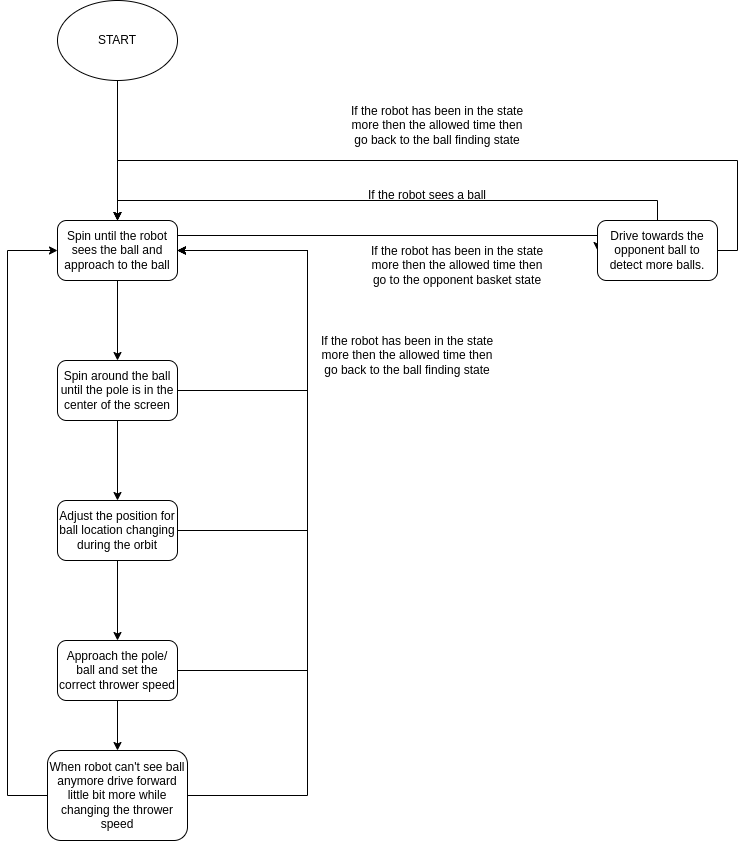

The diagram above was exported from draw.io. Its source (the exported page's mxGraphModel, read from the mxfile embedded in the PNG):
<mxGraphModel dx="1422" dy="1969" grid="1" gridSize="10" guides="1" tooltips="1" connect="1" arrows="1" fold="1" page="1" pageScale="1" pageWidth="827" pageHeight="1169" math="0" shadow="0">
  <root>
    <mxCell id="0" />
    <mxCell id="1" parent="0" />
    <mxCell id="FK0efyQE3GseSwHU8slS-3" value="" style="edgeStyle=orthogonalEdgeStyle;rounded=0;orthogonalLoop=1;jettySize=auto;html=1;" edge="1" parent="1" source="FK0efyQE3GseSwHU8slS-1" target="FK0efyQE3GseSwHU8slS-2">
      <mxGeometry relative="1" as="geometry" />
    </mxCell>
    <mxCell id="FK0efyQE3GseSwHU8slS-18" style="edgeStyle=orthogonalEdgeStyle;rounded=0;orthogonalLoop=1;jettySize=auto;html=1;entryX=0;entryY=0.5;entryDx=0;entryDy=0;exitX=1;exitY=0.25;exitDx=0;exitDy=0;" edge="1" parent="1" source="FK0efyQE3GseSwHU8slS-1" target="FK0efyQE3GseSwHU8slS-17">
      <mxGeometry relative="1" as="geometry">
        <Array as="points">
          <mxPoint x="620" y="95" />
        </Array>
      </mxGeometry>
    </mxCell>
    <mxCell id="FK0efyQE3GseSwHU8slS-1" value="Spin until the robot sees the ball and approach to the ball" style="rounded=1;whiteSpace=wrap;html=1;" vertex="1" parent="1">
      <mxGeometry x="80" y="80" width="120" height="60" as="geometry" />
    </mxCell>
    <mxCell id="FK0efyQE3GseSwHU8slS-5" value="" style="edgeStyle=orthogonalEdgeStyle;rounded=0;orthogonalLoop=1;jettySize=auto;html=1;" edge="1" parent="1" source="FK0efyQE3GseSwHU8slS-2" target="FK0efyQE3GseSwHU8slS-4">
      <mxGeometry relative="1" as="geometry" />
    </mxCell>
    <mxCell id="FK0efyQE3GseSwHU8slS-15" style="edgeStyle=orthogonalEdgeStyle;rounded=0;orthogonalLoop=1;jettySize=auto;html=1;entryX=1;entryY=0.5;entryDx=0;entryDy=0;" edge="1" parent="1" source="FK0efyQE3GseSwHU8slS-2" target="FK0efyQE3GseSwHU8slS-1">
      <mxGeometry relative="1" as="geometry">
        <Array as="points">
          <mxPoint x="330" y="250" />
          <mxPoint x="330" y="110" />
        </Array>
      </mxGeometry>
    </mxCell>
    <mxCell id="FK0efyQE3GseSwHU8slS-2" value="Spin around the ball until the pole is in the center of the screen" style="whiteSpace=wrap;html=1;rounded=1;" vertex="1" parent="1">
      <mxGeometry x="80" y="220" width="120" height="60" as="geometry" />
    </mxCell>
    <mxCell id="FK0efyQE3GseSwHU8slS-7" value="" style="edgeStyle=orthogonalEdgeStyle;rounded=0;orthogonalLoop=1;jettySize=auto;html=1;" edge="1" parent="1" source="FK0efyQE3GseSwHU8slS-4" target="FK0efyQE3GseSwHU8slS-6">
      <mxGeometry relative="1" as="geometry" />
    </mxCell>
    <mxCell id="FK0efyQE3GseSwHU8slS-14" style="edgeStyle=orthogonalEdgeStyle;rounded=0;orthogonalLoop=1;jettySize=auto;html=1;entryX=1;entryY=0.5;entryDx=0;entryDy=0;" edge="1" parent="1" source="FK0efyQE3GseSwHU8slS-4" target="FK0efyQE3GseSwHU8slS-1">
      <mxGeometry relative="1" as="geometry">
        <mxPoint x="280" y="180" as="targetPoint" />
        <Array as="points">
          <mxPoint x="330" y="390" />
          <mxPoint x="330" y="110" />
        </Array>
      </mxGeometry>
    </mxCell>
    <mxCell id="FK0efyQE3GseSwHU8slS-4" value="Adjust the position for ball location changing during the orbit" style="whiteSpace=wrap;html=1;rounded=1;" vertex="1" parent="1">
      <mxGeometry x="80" y="360" width="120" height="60" as="geometry" />
    </mxCell>
    <mxCell id="FK0efyQE3GseSwHU8slS-9" value="" style="edgeStyle=orthogonalEdgeStyle;rounded=0;orthogonalLoop=1;jettySize=auto;html=1;" edge="1" parent="1" source="FK0efyQE3GseSwHU8slS-6" target="FK0efyQE3GseSwHU8slS-8">
      <mxGeometry relative="1" as="geometry" />
    </mxCell>
    <mxCell id="FK0efyQE3GseSwHU8slS-12" style="edgeStyle=orthogonalEdgeStyle;rounded=0;orthogonalLoop=1;jettySize=auto;html=1;" edge="1" parent="1" source="FK0efyQE3GseSwHU8slS-6">
      <mxGeometry relative="1" as="geometry">
        <mxPoint x="200" y="110" as="targetPoint" />
        <Array as="points">
          <mxPoint x="330" y="530" />
          <mxPoint x="330" y="110" />
        </Array>
      </mxGeometry>
    </mxCell>
    <mxCell id="FK0efyQE3GseSwHU8slS-6" value="Approach the pole/ ball and set the correct thrower speed" style="whiteSpace=wrap;html=1;rounded=1;" vertex="1" parent="1">
      <mxGeometry x="80" y="500" width="120" height="60" as="geometry" />
    </mxCell>
    <mxCell id="FK0efyQE3GseSwHU8slS-10" style="edgeStyle=orthogonalEdgeStyle;rounded=0;orthogonalLoop=1;jettySize=auto;html=1;entryX=0;entryY=0.5;entryDx=0;entryDy=0;" edge="1" parent="1" source="FK0efyQE3GseSwHU8slS-8" target="FK0efyQE3GseSwHU8slS-1">
      <mxGeometry relative="1" as="geometry">
        <Array as="points">
          <mxPoint x="30" y="655" />
          <mxPoint x="30" y="110" />
        </Array>
      </mxGeometry>
    </mxCell>
    <mxCell id="FK0efyQE3GseSwHU8slS-11" style="edgeStyle=orthogonalEdgeStyle;rounded=0;orthogonalLoop=1;jettySize=auto;html=1;" edge="1" parent="1" source="FK0efyQE3GseSwHU8slS-8" target="FK0efyQE3GseSwHU8slS-1">
      <mxGeometry relative="1" as="geometry">
        <Array as="points">
          <mxPoint x="330" y="655" />
          <mxPoint x="330" y="110" />
        </Array>
      </mxGeometry>
    </mxCell>
    <mxCell id="FK0efyQE3GseSwHU8slS-8" value="When robot can't see ball anymore drive forward little bit more while changing the thrower speed" style="whiteSpace=wrap;html=1;rounded=1;" vertex="1" parent="1">
      <mxGeometry x="70" y="610" width="140" height="90" as="geometry" />
    </mxCell>
    <mxCell id="FK0efyQE3GseSwHU8slS-16" value="If the robot has been in the state more then the allowed time then go back to the ball finding state" style="text;html=1;strokeColor=none;fillColor=none;align=center;verticalAlign=middle;whiteSpace=wrap;rounded=0;" vertex="1" parent="1">
      <mxGeometry x="340" y="200" width="180" height="30" as="geometry" />
    </mxCell>
    <mxCell id="FK0efyQE3GseSwHU8slS-19" style="edgeStyle=orthogonalEdgeStyle;rounded=0;orthogonalLoop=1;jettySize=auto;html=1;entryX=0.5;entryY=0;entryDx=0;entryDy=0;" edge="1" parent="1" source="FK0efyQE3GseSwHU8slS-17" target="FK0efyQE3GseSwHU8slS-1">
      <mxGeometry relative="1" as="geometry">
        <Array as="points">
          <mxPoint x="680" y="60" />
          <mxPoint x="140" y="60" />
        </Array>
      </mxGeometry>
    </mxCell>
    <mxCell id="FK0efyQE3GseSwHU8slS-20" style="edgeStyle=orthogonalEdgeStyle;rounded=0;orthogonalLoop=1;jettySize=auto;html=1;exitX=1;exitY=0.5;exitDx=0;exitDy=0;" edge="1" parent="1" source="FK0efyQE3GseSwHU8slS-17">
      <mxGeometry relative="1" as="geometry">
        <mxPoint x="140" y="80" as="targetPoint" />
        <Array as="points">
          <mxPoint x="760" y="110" />
          <mxPoint x="760" y="20" />
          <mxPoint x="140" y="20" />
        </Array>
      </mxGeometry>
    </mxCell>
    <mxCell id="FK0efyQE3GseSwHU8slS-17" value="Drive towards the opponent ball to detect more balls." style="rounded=1;whiteSpace=wrap;html=1;" vertex="1" parent="1">
      <mxGeometry x="620" y="80" width="120" height="60" as="geometry" />
    </mxCell>
    <mxCell id="FK0efyQE3GseSwHU8slS-21" value="If the robot has been in the state more then the allowed time then go to the opponent basket state" style="text;html=1;strokeColor=none;fillColor=none;align=center;verticalAlign=middle;whiteSpace=wrap;rounded=0;" vertex="1" parent="1">
      <mxGeometry x="390" y="110" width="180" height="30" as="geometry" />
    </mxCell>
    <mxCell id="FK0efyQE3GseSwHU8slS-22" value="If the robot sees a ball" style="text;html=1;strokeColor=none;fillColor=none;align=center;verticalAlign=middle;whiteSpace=wrap;rounded=0;" vertex="1" parent="1">
      <mxGeometry x="370" y="40" width="160" height="30" as="geometry" />
    </mxCell>
    <mxCell id="FK0efyQE3GseSwHU8slS-23" value="If the robot has been in the state more then the allowed time then go back to the ball finding state" style="text;html=1;strokeColor=none;fillColor=none;align=center;verticalAlign=middle;whiteSpace=wrap;rounded=0;" vertex="1" parent="1">
      <mxGeometry x="370" y="-30" width="180" height="30" as="geometry" />
    </mxCell>
    <mxCell id="FK0efyQE3GseSwHU8slS-25" style="edgeStyle=orthogonalEdgeStyle;rounded=0;orthogonalLoop=1;jettySize=auto;html=1;" edge="1" parent="1" source="FK0efyQE3GseSwHU8slS-24" target="FK0efyQE3GseSwHU8slS-1">
      <mxGeometry relative="1" as="geometry" />
    </mxCell>
    <mxCell id="FK0efyQE3GseSwHU8slS-24" value="START" style="ellipse;whiteSpace=wrap;html=1;" vertex="1" parent="1">
      <mxGeometry x="80" y="-140" width="120" height="80" as="geometry" />
    </mxCell>
  </root>
</mxGraphModel>